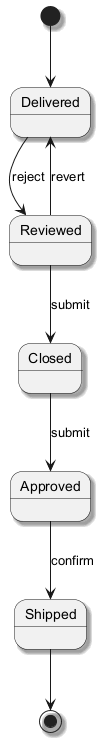

The diagram above was rendered by PlantUML. Its source (embedded in the PNG):
@startuml
skinparam backgroundColor #FFFFFF
skinparam classBackgroundColor #E8F4FA
skinparam classBorderColor #2C7DA0
skinparam shadowing true
[*] --> Delivered
Delivered --> Reviewed : reject
Reviewed --> Closed : submit
Closed --> Approved : submit
Approved --> Shipped : confirm
Reviewed --> Delivered : revert
Shipped --> [*]
@enduml